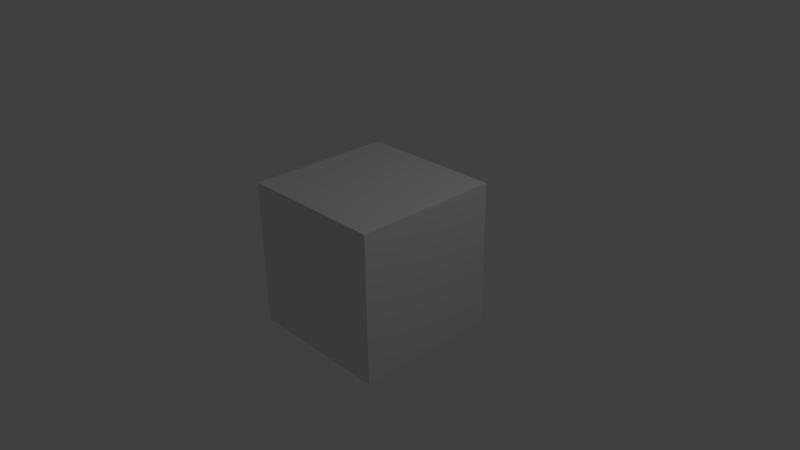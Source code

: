 # Source: a_configurar_interfaz_visual.blend  (saved by Blender 2.69.0; exported with 4.5.12 LTS)
import bpy
from mathutils import Matrix  # noqa: F401  (used for matrix-valued properties, if any)

bpy.ops.wm.read_factory_settings(use_empty=True)
scene = bpy.context.scene
scene.name = 'Scene'

# ---- collections
col_collection_1 = bpy.data.collections.new('Collection 1'); scene.collection.children.link(col_collection_1)

# ---- materials (node trees are filled in below, after node groups)
mat_material = bpy.data.materials.new('Material')
mat_material.alpha_threshold = 0.0
mat_material.use_transparent_shadow = False
mat_material.roughness = 0.5
mat_material.line_color = (0.0, 0.0, 0.0, 1.0)

# ---- material node trees

# ---- world
world_world = bpy.data.worlds.new('World'); scene.world = world_world
world_world.color = (0.05088, 0.05088, 0.05088)
world_world.use_sun_shadow = False
world_world.sun_shadow_jitter_overblur = 0.0
world_world.cycles.sampling_method = 'MANUAL'
world_world.cycles.sample_map_resolution = 256

# ---- cameras
cam_camera = bpy.data.cameras.new('Camera')
cam_camera.clip_end = 100.0
cam_camera.lens = 35.0
cam_camera.sensor_width = 32.0
cam_camera.sensor_height = 18.0
cam_camera.ortho_scale = 7.314
cam_camera.dof.focus_distance = 0.0
cam_camera.dof.aperture_fstop = 128.0

# ---- lights
light_lamp = bpy.data.lights.new('Lamp', 'POINT')
light_lamp.transmission_factor = 0.0
light_lamp.cutoff_distance = 30.0
light_lamp.energy = 100.0
light_lamp.shadow_buffer_clip_start = 1.001
light_lamp.shadow_soft_size = 0.1
light_lamp.shadow_maximum_resolution = 0.006
light_lamp.use_absolute_resolution = True
light_lamp.cycles.use_multiple_importance_sampling = False

# ---- meshes
me_cube = bpy.data.meshes.new('Cube')
me_cube.from_pydata([(1.0, 1.0, -1.0), (1.0, -1.0, -1.0), (-1.0, -1.0, -1.0), (-1.0, 1.0, -1.0), (1.0, 1.0, 1.0), (1.0, -1.0, 1.0), (-1.0, -1.0, 1.0), (-1.0, 1.0, 1.0)], [], [(0, 1, 2, 3), (4, 7, 6, 5), (0, 4, 5, 1), (1, 5, 6, 2), (2, 6, 7, 3), (4, 0, 3, 7)])
me_cube.materials.append(mat_material)
me_cube.use_remesh_preserve_volume = False
me_cube.use_remesh_preserve_attributes = False
me_cube.use_mirror_vertex_groups = False
me_cube.update()

# ---- objects
ob_cube = bpy.data.objects.new('Cube', me_cube)
ob_lamp = bpy.data.objects.new('Lamp', light_lamp)
ob_camera = bpy.data.objects.new('Camera', cam_camera)

# ---- transforms, parenting, visibility, modifiers, constraints
ob_cube.location = (0.0, 0.0, 0.0)
ob_cube.lock_rotations_4d = False
ob_cube.empty_display_type = 'ARROWS'
ob_cube.lineart.crease_threshold = 0.0
ob_lamp.location = (4.076, 1.005, 5.904)
ob_lamp.rotation_euler = (0.6503, 0.05522, 1.866)
ob_lamp.lock_rotations_4d = False
ob_lamp.empty_display_type = 'ARROWS'
ob_lamp.color = (0.0, 0.0, 0.0, 0.0)
ob_lamp.lineart.crease_threshold = 0.0
ob_camera.location = (7.481, -6.508, 5.344)
ob_camera.rotation_euler = (1.109, 0.01082, 0.8149)
ob_camera.lock_rotations_4d = False
ob_camera.empty_display_type = 'ARROWS'
ob_camera.color = (0.0, 0.0, 0.0, 0.0)
ob_camera.display_type = 'WIRE'
ob_camera.lineart.crease_threshold = 0.0

# ---- collection membership
col_collection_1.objects.link(ob_cube)
col_collection_1.objects.link(ob_lamp)
col_collection_1.objects.link(ob_camera)

# ---- scene / render settings (as saved in the file)
scene.camera = ob_camera
scene.frame_start = 1; scene.frame_end = 250; scene.frame_set(1)
scene.render.engine = 'BLENDER_EEVEE_NEXT'
scene.render.image_settings.compression = 90
scene.render.resolution_percentage = 50
scene.render.dither_intensity = 0.0
scene.cycles.use_denoising = False
scene.cycles.samples = 10
scene.cycles.sampling_pattern = 'TABULATED_SOBOL'
scene.cycles.light_sampling_threshold = 0.0
scene.cycles.use_adaptive_sampling = False
scene.cycles.use_light_tree = False
scene.cycles.blur_glossy = 0.0
scene.cycles.volume_bounces = 1
scene.cycles.pixel_filter_type = 'GAUSSIAN'
scene.cycles.sample_clamp_indirect = 0.0
scene.view_settings.view_transform = 'Standard'
bpy.context.view_layer.update()
